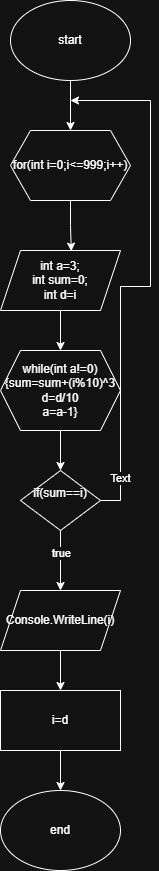

The diagram above was exported from draw.io. Its source (the exported page's mxGraphModel, read from the mxfile embedded in the PNG):
<mxGraphModel dx="947" dy="511" grid="1" gridSize="10" guides="1" tooltips="1" connect="1" arrows="1" fold="1" page="1" pageScale="1" pageWidth="827" pageHeight="1169" math="0" shadow="0">
  <root>
    <mxCell id="0" />
    <mxCell id="1" parent="0" />
    <mxCell id="YCbYYxfylwEab0ROkPmI-4" style="edgeStyle=orthogonalEdgeStyle;rounded=0;orthogonalLoop=1;jettySize=auto;html=1;exitX=0.5;exitY=1;exitDx=0;exitDy=0;entryX=0.5;entryY=0;entryDx=0;entryDy=0;" edge="1" parent="1" source="GdzAHdzlE4zCHzgDcSgZ-1" target="GdzAHdzlE4zCHzgDcSgZ-2">
      <mxGeometry relative="1" as="geometry" />
    </mxCell>
    <mxCell id="GdzAHdzlE4zCHzgDcSgZ-1" value="start" style="ellipse;whiteSpace=wrap;html=1;" vertex="1" parent="1">
      <mxGeometry x="270" y="20" width="120" height="80" as="geometry" />
    </mxCell>
    <mxCell id="GdzAHdzlE4zCHzgDcSgZ-2" value="for(int i=0;i&amp;lt;=999;i++)" style="shape=hexagon;perimeter=hexagonPerimeter2;whiteSpace=wrap;html=1;fixedSize=1;" vertex="1" parent="1">
      <mxGeometry x="270" y="150" width="120" height="70" as="geometry" />
    </mxCell>
    <mxCell id="YCbYYxfylwEab0ROkPmI-6" style="edgeStyle=orthogonalEdgeStyle;rounded=0;orthogonalLoop=1;jettySize=auto;html=1;" edge="1" parent="1" source="GdzAHdzlE4zCHzgDcSgZ-3" target="GdzAHdzlE4zCHzgDcSgZ-4">
      <mxGeometry relative="1" as="geometry" />
    </mxCell>
    <mxCell id="GdzAHdzlE4zCHzgDcSgZ-3" value="int a=3;&lt;div&gt;int sum=0;&lt;/div&gt;&lt;div&gt;int d=i&lt;/div&gt;" style="shape=parallelogram;perimeter=parallelogramPerimeter;whiteSpace=wrap;html=1;fixedSize=1;" vertex="1" parent="1">
      <mxGeometry x="260" y="270" width="120" height="60" as="geometry" />
    </mxCell>
    <mxCell id="YCbYYxfylwEab0ROkPmI-7" style="edgeStyle=orthogonalEdgeStyle;rounded=0;orthogonalLoop=1;jettySize=auto;html=1;entryX=0.5;entryY=0;entryDx=0;entryDy=0;" edge="1" parent="1" source="GdzAHdzlE4zCHzgDcSgZ-4" target="GdzAHdzlE4zCHzgDcSgZ-5">
      <mxGeometry relative="1" as="geometry" />
    </mxCell>
    <mxCell id="GdzAHdzlE4zCHzgDcSgZ-4" value="while(int a!=0){sum=sum+(i%10)^3&lt;div&gt;d=d/10&lt;/div&gt;&lt;div&gt;a=a-1}&lt;/div&gt;" style="shape=hexagon;perimeter=hexagonPerimeter2;whiteSpace=wrap;html=1;fixedSize=1;" vertex="1" parent="1">
      <mxGeometry x="260" y="370" width="120" height="80" as="geometry" />
    </mxCell>
    <mxCell id="YCbYYxfylwEab0ROkPmI-8" style="edgeStyle=orthogonalEdgeStyle;rounded=0;orthogonalLoop=1;jettySize=auto;html=1;" edge="1" parent="1" source="GdzAHdzlE4zCHzgDcSgZ-5" target="YCbYYxfylwEab0ROkPmI-1">
      <mxGeometry relative="1" as="geometry" />
    </mxCell>
    <mxCell id="YCbYYxfylwEab0ROkPmI-11" value="true" style="edgeLabel;html=1;align=center;verticalAlign=middle;resizable=0;points=[];" vertex="1" connectable="0" parent="YCbYYxfylwEab0ROkPmI-8">
      <mxGeometry x="-0.2455" y="1" relative="1" as="geometry">
        <mxPoint as="offset" />
      </mxGeometry>
    </mxCell>
    <mxCell id="YCbYYxfylwEab0ROkPmI-12" style="edgeStyle=orthogonalEdgeStyle;rounded=0;orthogonalLoop=1;jettySize=auto;html=1;exitX=1;exitY=0.5;exitDx=0;exitDy=0;" edge="1" parent="1" source="GdzAHdzlE4zCHzgDcSgZ-5">
      <mxGeometry relative="1" as="geometry">
        <mxPoint x="330" y="120" as="targetPoint" />
        <Array as="points">
          <mxPoint x="380" y="520" />
          <mxPoint x="380" y="306" />
          <mxPoint x="410" y="306" />
          <mxPoint x="410" y="120" />
        </Array>
      </mxGeometry>
    </mxCell>
    <mxCell id="YCbYYxfylwEab0ROkPmI-16" value="Text" style="edgeLabel;html=1;align=center;verticalAlign=middle;resizable=0;points=[];" vertex="1" connectable="0" parent="YCbYYxfylwEab0ROkPmI-12">
      <mxGeometry x="-0.8384" relative="1" as="geometry">
        <mxPoint as="offset" />
      </mxGeometry>
    </mxCell>
    <mxCell id="GdzAHdzlE4zCHzgDcSgZ-5" value="if(sum==i)&lt;div&gt;&lt;br&gt;&lt;/div&gt;" style="rhombus;whiteSpace=wrap;html=1;" vertex="1" parent="1">
      <mxGeometry x="280" y="490" width="80" height="60" as="geometry" />
    </mxCell>
    <mxCell id="YCbYYxfylwEab0ROkPmI-9" style="edgeStyle=orthogonalEdgeStyle;rounded=0;orthogonalLoop=1;jettySize=auto;html=1;entryX=0.5;entryY=0;entryDx=0;entryDy=0;" edge="1" parent="1" source="YCbYYxfylwEab0ROkPmI-1" target="YCbYYxfylwEab0ROkPmI-2">
      <mxGeometry relative="1" as="geometry" />
    </mxCell>
    <mxCell id="YCbYYxfylwEab0ROkPmI-1" value="Console.WriteLine(i)" style="shape=parallelogram;perimeter=parallelogramPerimeter;whiteSpace=wrap;html=1;fixedSize=1;" vertex="1" parent="1">
      <mxGeometry x="260" y="610" width="120" height="60" as="geometry" />
    </mxCell>
    <mxCell id="YCbYYxfylwEab0ROkPmI-10" style="edgeStyle=orthogonalEdgeStyle;rounded=0;orthogonalLoop=1;jettySize=auto;html=1;entryX=0.5;entryY=0;entryDx=0;entryDy=0;" edge="1" parent="1" source="YCbYYxfylwEab0ROkPmI-2" target="YCbYYxfylwEab0ROkPmI-3">
      <mxGeometry relative="1" as="geometry" />
    </mxCell>
    <mxCell id="YCbYYxfylwEab0ROkPmI-2" value="i=d" style="rounded=0;whiteSpace=wrap;html=1;" vertex="1" parent="1">
      <mxGeometry x="260" y="710" width="120" height="60" as="geometry" />
    </mxCell>
    <mxCell id="YCbYYxfylwEab0ROkPmI-3" value="end" style="ellipse;whiteSpace=wrap;html=1;" vertex="1" parent="1">
      <mxGeometry x="260" y="810" width="120" height="80" as="geometry" />
    </mxCell>
    <mxCell id="YCbYYxfylwEab0ROkPmI-5" style="edgeStyle=orthogonalEdgeStyle;rounded=0;orthogonalLoop=1;jettySize=auto;html=1;entryX=0.59;entryY=0.011;entryDx=0;entryDy=0;entryPerimeter=0;" edge="1" parent="1" source="GdzAHdzlE4zCHzgDcSgZ-2" target="GdzAHdzlE4zCHzgDcSgZ-3">
      <mxGeometry relative="1" as="geometry" />
    </mxCell>
  </root>
</mxGraphModel>